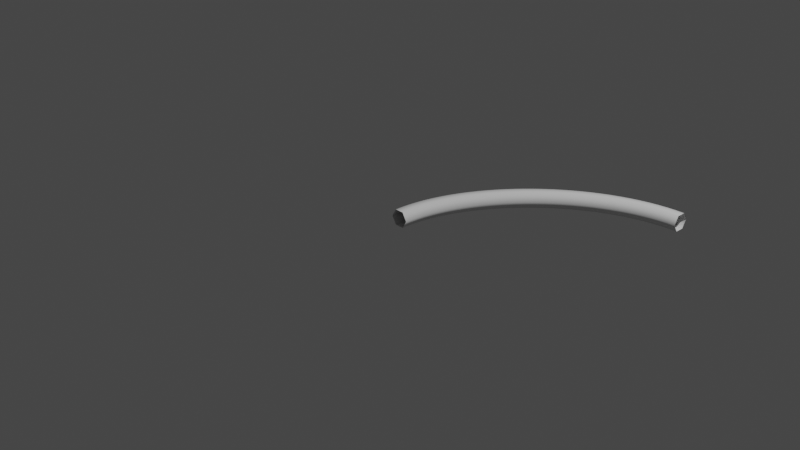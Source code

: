 # Source: Curve2.blend  (saved by Blender 2.93.20; exported with 4.5.12 LTS)
import bpy
from mathutils import Matrix  # noqa: F401  (used for matrix-valued properties, if any)

bpy.ops.wm.read_factory_settings(use_empty=True)
scene = bpy.context.scene
scene.name = 'Scene'

# ---- collections
col_collection = bpy.data.collections.new('Collection'); scene.collection.children.link(col_collection)

# ---- world
world_world = bpy.data.worlds.new('World'); scene.world = world_world
world_world.use_nodes = True; world_world.node_tree.nodes.clear()
_N = world_world.node_tree.nodes; _L = world_world.node_tree.links
n0 = _N.new('ShaderNodeOutputWorld'); n0.name = 'World Output'; n0.location = (300, 300)
n1 = _N.new('ShaderNodeBackground'); n1.name = 'Background'; n1.location = (10, 300)
n1.inputs[0].default_value = (0.05088, 0.05088, 0.05088, 1.0)
_L.new(n1.outputs[0], n0.inputs[0])
n0.is_active_output = True
world_world.color = (0.05088, 0.05088, 0.05088)
world_world.use_sun_shadow = False
world_world.sun_shadow_jitter_overblur = 0.0

# ---- cameras
cam_camera = bpy.data.cameras.new('Camera')
cam_camera.clip_end = 100.0
cam_camera.ortho_scale = 7.314

# ---- lights
light_light = bpy.data.lights.new('Light', 'POINT')
light_light.transmission_factor = 0.0
light_light.energy = 1000.0
light_light.shadow_soft_size = 0.1
light_light.shadow_maximum_resolution = 0.006
light_light.use_absolute_resolution = True

# ---- curves / text
cu_beziercurve = bpy.data.curves.new('BezierCurve', 'CURVE')
cu_beziercurve.dimensions = '3D'
_sp = cu_beziercurve.splines.new('BEZIER'); _sp.bezier_points.add(1)
_sp.bezier_points.foreach_set('co', [0.0001088, 1.411e-05, 0.0004264, 2.002, 2.0, 0.0])
_sp.bezier_points.foreach_set('handle_left', [0.00279, -1.003, 0.0004264, 1.002, 1.995, 0.0])
_sp.bezier_points.foreach_set('handle_right', [-0.002569, 1.001, 0.0004264, 3.002, 2.006, 0.0])
for _p, _l, _r in zip(_sp.bezier_points, ['ALIGNED', 'ALIGNED'], ['ALIGNED', 'ALIGNED']): _p.handle_left_type = _l; _p.handle_right_type = _r
_sp.order_u = 0
_sp.order_v = 0
_sp.resolution_u = 32
cu_beziercurve.use_path = True
cu_beziercurve.bevel_resolution = 1
cu_beziercurve.bevel_depth = 0.1
cu_beziercurve.resolution_u = 32
cu_beziercurve.render_resolution_u = 32
cu_beziercurve.fill_mode = 'FULL'

# ---- objects
ob_light = bpy.data.objects.new('Light', light_light)
ob_camera = bpy.data.objects.new('Camera', cam_camera)
ob_beziercurve = bpy.data.objects.new('BezierCurve', cu_beziercurve)

# ---- transforms, parenting, visibility, modifiers, constraints
ob_light.location = (4.076, 1.005, 5.904)
ob_light.rotation_euler = (0.6503, 0.05522, 1.866)
ob_light.lock_rotations_4d = False
ob_light.empty_display_type = 'ARROWS'
ob_light.color = (0.0, 0.0, 0.0, 0.0)
ob_light.lineart.crease_threshold = 0.0
ob_camera.location = (7.359, -6.926, 4.958)
ob_camera.rotation_euler = (1.109, 0.0, 0.8149)
ob_camera.lock_rotations_4d = False
ob_camera.empty_display_type = 'ARROWS'
ob_camera.color = (0.0, 0.0, 0.0, 0.0)
ob_camera.display_type = 'WIRE'
ob_camera.lineart.crease_threshold = 0.0
ob_beziercurve.location = (0.0, 0.0, 0.0)

# ---- collection membership
col_collection.objects.link(ob_light)
col_collection.objects.link(ob_camera)
col_collection.objects.link(ob_beziercurve)

# ---- scene / render settings (as saved in the file)
scene.camera = ob_camera
scene.frame_start = 1; scene.frame_end = 250; scene.frame_set(1)
scene.render.engine = 'BLENDER_EEVEE_NEXT'
scene.cycles.use_denoising = False
scene.cycles.samples = 128
scene.cycles.sampling_pattern = 'TABULATED_SOBOL'
scene.cycles.use_adaptive_sampling = False
scene.cycles.use_light_tree = False
scene.view_settings.view_transform = 'Filmic'
bpy.context.view_layer.update()
